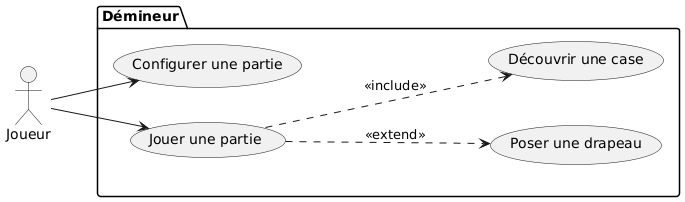

The diagram above was rendered by PlantUML. Its source (embedded in the PNG):
@startuml
left to right direction

actor Joueur

package "Démineur" {
  usecase "Configurer une partie" as UC1
  usecase "Jouer une partie" as UC2
  usecase "Poser une drapeau" as UC2a
  usecase "Découvrir une case" as UC2b
}

Joueur --> UC1
Joueur --> UC2
UC2 .-down-> UC2a : <<extend>>
UC2 .-down-> UC2b : <<include>>
@enduml